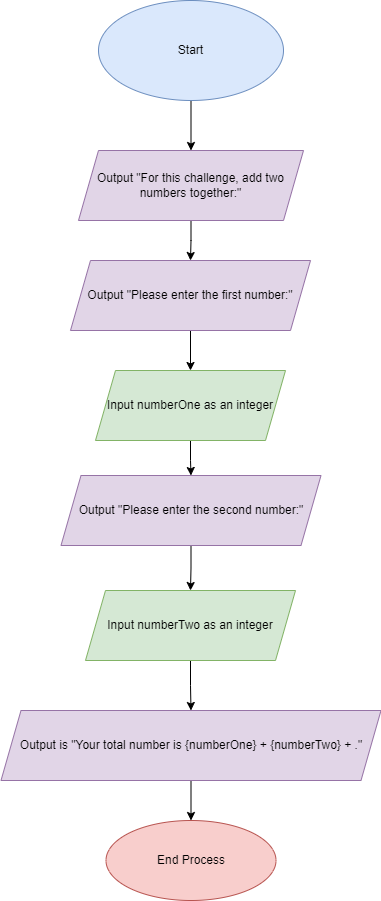

The diagram above was exported from draw.io. Its source (the exported page's mxGraphModel, read from the mxfile embedded in the PNG):
<mxGraphModel dx="1232" dy="1100" grid="1" gridSize="10" guides="1" tooltips="1" connect="1" arrows="1" fold="1" page="1" pageScale="1" pageWidth="850" pageHeight="1100" math="0" shadow="0">
  <root>
    <mxCell id="0" />
    <mxCell id="1" parent="0" />
    <mxCell id="JMouJAKnh-xvyDq2p130-14" value="" style="edgeStyle=orthogonalEdgeStyle;rounded=0;orthogonalLoop=1;jettySize=auto;html=1;" edge="1" parent="1" source="JMouJAKnh-xvyDq2p130-1" target="JMouJAKnh-xvyDq2p130-2">
      <mxGeometry relative="1" as="geometry" />
    </mxCell>
    <mxCell id="JMouJAKnh-xvyDq2p130-1" value="Start" style="ellipse;whiteSpace=wrap;html=1;fillColor=#dae8fc;strokeColor=#6c8ebf;" vertex="1" parent="1">
      <mxGeometry x="333" y="40" width="185" height="100" as="geometry" />
    </mxCell>
    <mxCell id="JMouJAKnh-xvyDq2p130-15" value="" style="edgeStyle=orthogonalEdgeStyle;rounded=0;orthogonalLoop=1;jettySize=auto;html=1;" edge="1" parent="1" source="JMouJAKnh-xvyDq2p130-2" target="JMouJAKnh-xvyDq2p130-3">
      <mxGeometry relative="1" as="geometry" />
    </mxCell>
    <mxCell id="JMouJAKnh-xvyDq2p130-2" value="Output &quot;For this challenge, add two numbers together:&quot;" style="shape=parallelogram;perimeter=parallelogramPerimeter;whiteSpace=wrap;html=1;fixedSize=1;fillColor=#e1d5e7;strokeColor=#9673a6;" vertex="1" parent="1">
      <mxGeometry x="313" y="190" width="225" height="70" as="geometry" />
    </mxCell>
    <mxCell id="JMouJAKnh-xvyDq2p130-16" value="" style="edgeStyle=orthogonalEdgeStyle;rounded=0;orthogonalLoop=1;jettySize=auto;html=1;" edge="1" parent="1" source="JMouJAKnh-xvyDq2p130-3" target="JMouJAKnh-xvyDq2p130-4">
      <mxGeometry relative="1" as="geometry" />
    </mxCell>
    <mxCell id="JMouJAKnh-xvyDq2p130-3" value="Output &quot;Please enter the first number:&quot;" style="shape=parallelogram;perimeter=parallelogramPerimeter;whiteSpace=wrap;html=1;fixedSize=1;fillColor=#e1d5e7;strokeColor=#9673a6;" vertex="1" parent="1">
      <mxGeometry x="305" y="300" width="240" height="70" as="geometry" />
    </mxCell>
    <mxCell id="JMouJAKnh-xvyDq2p130-17" value="" style="edgeStyle=orthogonalEdgeStyle;rounded=0;orthogonalLoop=1;jettySize=auto;html=1;" edge="1" parent="1" source="JMouJAKnh-xvyDq2p130-4" target="JMouJAKnh-xvyDq2p130-5">
      <mxGeometry relative="1" as="geometry" />
    </mxCell>
    <mxCell id="JMouJAKnh-xvyDq2p130-4" value="Input numberOne as an integer" style="shape=parallelogram;perimeter=parallelogramPerimeter;whiteSpace=wrap;html=1;fixedSize=1;fillColor=#d5e8d4;strokeColor=#82b366;" vertex="1" parent="1">
      <mxGeometry x="330" y="410" width="190" height="70" as="geometry" />
    </mxCell>
    <mxCell id="JMouJAKnh-xvyDq2p130-19" value="" style="edgeStyle=orthogonalEdgeStyle;rounded=0;orthogonalLoop=1;jettySize=auto;html=1;" edge="1" parent="1" source="JMouJAKnh-xvyDq2p130-5" target="JMouJAKnh-xvyDq2p130-6">
      <mxGeometry relative="1" as="geometry" />
    </mxCell>
    <mxCell id="JMouJAKnh-xvyDq2p130-5" value="Output &quot;Please enter the second number:&quot;" style="shape=parallelogram;perimeter=parallelogramPerimeter;whiteSpace=wrap;html=1;fixedSize=1;fillColor=#e1d5e7;strokeColor=#9673a6;" vertex="1" parent="1">
      <mxGeometry x="295.5" y="515" width="260" height="70" as="geometry" />
    </mxCell>
    <mxCell id="JMouJAKnh-xvyDq2p130-20" value="" style="edgeStyle=orthogonalEdgeStyle;rounded=0;orthogonalLoop=1;jettySize=auto;html=1;" edge="1" parent="1" source="JMouJAKnh-xvyDq2p130-6" target="JMouJAKnh-xvyDq2p130-9">
      <mxGeometry relative="1" as="geometry" />
    </mxCell>
    <mxCell id="JMouJAKnh-xvyDq2p130-6" value="Input numberTwo as an integer" style="shape=parallelogram;perimeter=parallelogramPerimeter;whiteSpace=wrap;html=1;fixedSize=1;fillColor=#d5e8d4;strokeColor=#82b366;" vertex="1" parent="1">
      <mxGeometry x="320" y="630" width="210" height="70" as="geometry" />
    </mxCell>
    <mxCell id="JMouJAKnh-xvyDq2p130-21" value="" style="edgeStyle=orthogonalEdgeStyle;rounded=0;orthogonalLoop=1;jettySize=auto;html=1;" edge="1" parent="1" source="JMouJAKnh-xvyDq2p130-9" target="JMouJAKnh-xvyDq2p130-12">
      <mxGeometry relative="1" as="geometry" />
    </mxCell>
    <mxCell id="JMouJAKnh-xvyDq2p130-9" value="Output is &quot;Your total number is {numberOne} + {numberTwo} + .&quot;" style="shape=parallelogram;perimeter=parallelogramPerimeter;whiteSpace=wrap;html=1;fixedSize=1;fillColor=#e1d5e7;strokeColor=#9673a6;" vertex="1" parent="1">
      <mxGeometry x="235.5" y="750" width="380" height="70" as="geometry" />
    </mxCell>
    <mxCell id="JMouJAKnh-xvyDq2p130-11" style="edgeStyle=orthogonalEdgeStyle;rounded=0;orthogonalLoop=1;jettySize=auto;html=1;exitX=0.5;exitY=1;exitDx=0;exitDy=0;" edge="1" parent="1" source="JMouJAKnh-xvyDq2p130-6" target="JMouJAKnh-xvyDq2p130-6">
      <mxGeometry relative="1" as="geometry" />
    </mxCell>
    <mxCell id="JMouJAKnh-xvyDq2p130-12" value="End Process" style="ellipse;whiteSpace=wrap;html=1;fillColor=#f8cecc;strokeColor=#b85450;" vertex="1" parent="1">
      <mxGeometry x="340.5" y="860" width="170" height="80" as="geometry" />
    </mxCell>
  </root>
</mxGraphModel>